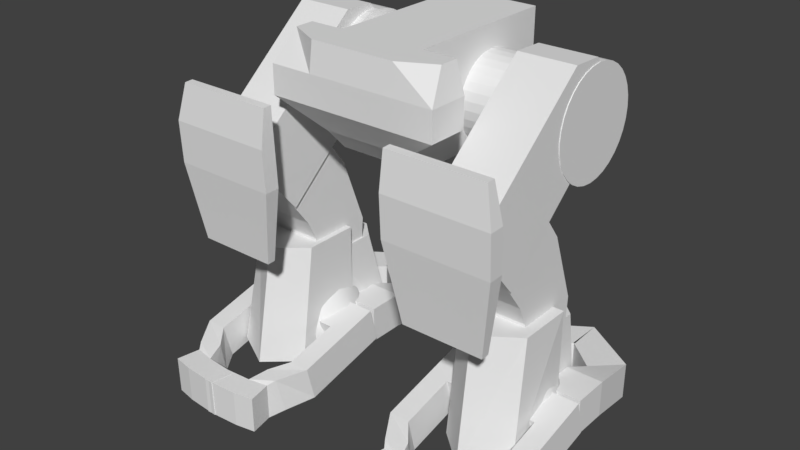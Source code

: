 # Source: untitled.blend  (saved by Blender 2.79.0; exported with 4.5.12 LTS)
import bpy
from mathutils import Matrix  # noqa: F401  (used for matrix-valued properties, if any)

bpy.ops.wm.read_factory_settings(use_empty=True)
scene = bpy.context.scene
scene.name = 'Scene'

# ---- collections
col_collection_1 = bpy.data.collections.new('Collection 1'); scene.collection.children.link(col_collection_1)

# ---- materials (node trees are filled in below, after node groups)
mat_material = bpy.data.materials.new('Material')
mat_material.alpha_threshold = 0.0
mat_material.use_transparent_shadow = False
mat_material.roughness = 0.5
mat_material.line_color = (0.0, 0.0, 0.0, 1.0)

# ---- material node trees

# ---- world
world_world = bpy.data.worlds.new('World'); scene.world = world_world
world_world.color = (0.05088, 0.05088, 0.05088)
world_world.use_sun_shadow = False
world_world.sun_shadow_jitter_overblur = 0.0
world_world.cycles.sampling_method = 'MANUAL'

# ---- meshes
me_cube = bpy.data.meshes.new('Cube')
me_cube.from_pydata([(1.0, 2.13, -1.494), (1.0, -1.0, -1.494), (-1.0, -1.0, -1.494), (-1.0, 2.13, -1.494), (1.0, 2.76, 1.0), (1.0, -1.0, 1.0), (-1.0, -1.0, 1.0), (-1.0, 2.76, 1.0), (1.0, -1.447, -1.0), (-1.0, -1.447, -1.0), (1.0, -1.855, 1.0), (-1.0, -1.855, 1.0), (1.031, -1.0, -1.0), (1.8, -1.0, 1.0), (-1.053, -1.0, -1.0), (-1.8, -1.0, 1.0), (1.031, -1.447, -1.0), (1.8, -1.444, 1.0), (-1.053, -1.447, -1.0), (-1.8, -1.444, 1.0), (1.0, 2.76, -0.3333), (1.0, 2.76, 0.3333), (1.0, -1.0, -0.3333), (1.0, -1.0, 0.3333), (-1.0, -1.0, -0.3333), (-1.0, -1.0, 0.3333), (-1.0, 2.76, -0.3333), (-1.0, 2.76, 0.3333), (1.0, -1.948, -0.3333), (1.0, -1.948, 0.3333), (-1.0, -1.948, -0.3333), (-1.0, -1.948, 0.3333), (2.0, -1.0, -0.3333), (2.0, -1.0, 0.3333), (-2.0, -1.0, -0.3333), (-2.0, -1.0, 0.3333), (2.0, -1.948, -0.3333), (2.0, -1.948, 0.3333), (-2.0, -1.948, -0.3333), (-2.0, -1.948, 0.3333)], [], [(0, 1, 2, 3), (4, 7, 6, 5), (21, 4, 5, 23), (2, 1, 8, 9), (25, 6, 7, 27), (20, 0, 3, 26), (29, 10, 11, 31), (5, 6, 11, 10), (8, 1, 12, 16), (11, 6, 15, 19), (34, 14, 18, 38), (33, 13, 17, 37), (31, 11, 19, 39), (5, 10, 17, 13), (2, 9, 18, 14), (24, 2, 14, 34), (23, 5, 13, 33), (28, 8, 16, 36), (10, 29, 37, 17), (29, 28, 36, 37), (1, 22, 32, 12), (22, 23, 33, 32), (6, 25, 35, 15), (25, 24, 34, 35), (9, 30, 38, 18), (30, 31, 39, 38), (12, 32, 36, 16), (32, 33, 37, 36), (15, 35, 39, 19), (35, 34, 38, 39), (8, 28, 30, 9), (28, 29, 31, 30), (4, 21, 27, 7), (21, 20, 26, 27), (2, 24, 26, 3), (24, 25, 27, 26), (0, 20, 22, 1), (20, 21, 23, 22)])
me_cube.materials.append(mat_material)
me_cube.use_remesh_preserve_volume = False
me_cube.use_remesh_preserve_attributes = False
me_cube.use_mirror_vertex_groups = False
me_cube.update()
me_icosphere = bpy.data.meshes.new('Icosphere')
me_icosphere.from_pydata([(0.0, 0.0, -1.0), (0.7236, -0.5257, -0.4472), (-0.2764, -0.8506, -0.4472), (-0.8944, 0.0, -0.4472), (-0.2764, 0.8506, -0.4472), (0.7236, 0.5257, -0.4472), (0.2764, -0.8506, 0.4472), (-0.7236, -0.5257, 0.4472), (-0.7236, 0.5257, 0.4472), (0.2764, 0.8506, 0.4472), (0.8944, 0.0, 0.4472), (0.0, 0.0, 1.0), (-0.1625, -0.5, -0.8507), (0.4253, -0.309, -0.8507), (0.2629, -0.809, -0.5257), (0.8506, 0.0, -0.5257), (0.4253, 0.309, -0.8507), (-0.5257, 0.0, -0.8507), (-0.6882, -0.5, -0.5257), (-0.1625, 0.5, -0.8507), (-0.6882, 0.5, -0.5257), (0.2629, 0.809, -0.5257), (0.9511, -0.309, 0.0), (0.9511, 0.309, 0.0), (0.0, -1.0, 0.0), (0.5878, -0.809, 0.0), (-0.9511, -0.309, 0.0), (-0.5878, -0.809, 0.0), (-0.5878, 0.809, 0.0), (-0.9511, 0.309, 0.0), (0.5878, 0.809, 0.0), (0.0, 1.0, 0.0), (0.6882, -0.5, 0.5257), (-0.2629, -0.809, 0.5257), (-0.8506, 0.0, 0.5257), (-0.2629, 0.809, 0.5257), (0.6882, 0.5, 0.5257), (0.1625, -0.5, 0.8507), (0.5257, 0.0, 0.8507), (-0.4253, -0.309, 0.8507), (-0.4253, 0.309, 0.8507), (0.1625, 0.5, 0.8507)], [], [(0, 13, 12), (1, 13, 15), (0, 12, 17), (0, 17, 19), (0, 19, 16), (1, 15, 22), (2, 14, 24), (3, 18, 26), (4, 20, 28), (5, 21, 30), (1, 22, 25), (2, 24, 27), (3, 26, 29), (4, 28, 31), (5, 30, 23), (6, 32, 37), (7, 33, 39), (8, 34, 40), (9, 35, 41), (10, 36, 38), (38, 41, 11), (38, 36, 41), (36, 9, 41), (41, 40, 11), (41, 35, 40), (35, 8, 40), (40, 39, 11), (40, 34, 39), (34, 7, 39), (39, 37, 11), (39, 33, 37), (33, 6, 37), (37, 38, 11), (37, 32, 38), (32, 10, 38), (23, 36, 10), (23, 30, 36), (30, 9, 36), (31, 35, 9), (31, 28, 35), (28, 8, 35), (29, 34, 8), (29, 26, 34), (26, 7, 34), (27, 33, 7), (27, 24, 33), (24, 6, 33), (25, 32, 6), (25, 22, 32), (22, 10, 32), (30, 31, 9), (30, 21, 31), (21, 4, 31), (28, 29, 8), (28, 20, 29), (20, 3, 29), (26, 27, 7), (26, 18, 27), (18, 2, 27), (24, 25, 6), (24, 14, 25), (14, 1, 25), (22, 23, 10), (22, 15, 23), (15, 5, 23), (16, 21, 5), (16, 19, 21), (19, 4, 21), (19, 20, 4), (19, 17, 20), (17, 3, 20), (17, 18, 3), (17, 12, 18), (12, 2, 18), (15, 16, 5), (15, 13, 16), (13, 0, 16), (12, 14, 2), (12, 13, 14), (13, 1, 14)])
me_icosphere.polygons.foreach_set('use_smooth', [True] * 80)
me_icosphere.use_remesh_preserve_volume = False
me_icosphere.use_remesh_preserve_attributes = False
me_icosphere.use_mirror_vertex_groups = False
me_icosphere.update()
me_cylinder = bpy.data.meshes.new('Cylinder')
me_cylinder.from_pydata([(4.451e-08, 1.0, -0.5357), (0.0, 1.0, 1.0), (0.1951, 0.9808, -0.5357), (0.1951, 0.9808, 1.0), (0.3827, 0.9239, -0.5357), (0.3827, 0.9239, 1.0), (0.5556, 0.8315, -0.5357), (0.5556, 0.8315, 1.0), (0.7071, 0.7071, -0.5357), (0.7071, 0.7071, 1.0), (0.8315, 0.5556, -0.5357), (0.8315, 0.5556, 1.0), (0.9239, 0.3827, -0.5357), (0.9239, 0.3827, 1.0), (0.9808, 0.1951, -0.5357), (0.9808, 0.1951, 1.0), (1.0, 7.55e-08, -0.5357), (1.0, 7.55e-08, 1.0), (0.9808, -0.1951, -0.5357), (0.9808, -0.1951, 1.0), (0.9239, -0.3827, -0.5357), (0.9239, -0.3827, 1.0), (0.8315, -0.5556, -0.5357), (0.8315, -0.5556, 1.0), (0.7071, -0.7071, -0.5357), (0.7071, -0.7071, 1.0), (0.5556, -0.8315, -0.5357), (0.5556, -0.8315, 1.0), (0.3827, -0.9239, -0.5357), (0.3827, -0.9239, 1.0), (0.1951, -0.9808, -0.5357), (0.1951, -0.9808, 1.0), (-2.813e-07, -1.0, -0.5357), (-3.258e-07, -1.0, 1.0), (-0.1951, -0.9808, -0.5357), (-0.1951, -0.9808, 1.0), (-0.3827, -0.9239, -0.5357), (-0.3827, -0.9239, 1.0), (-0.5556, -0.8315, -0.5357), (-0.5556, -0.8315, 1.0), (-0.7071, -0.7071, -0.5357), (-0.7071, -0.7071, 1.0), (-0.8315, -0.5556, -0.5357), (-0.8315, -0.5556, 1.0), (-0.9239, -0.3827, -0.5357), (-0.9239, -0.3827, 1.0), (-0.9808, -0.1951, -0.5357), (-0.9808, -0.1951, 1.0), (-1.0, 9.656e-07, -0.5357), (-1.0, 9.656e-07, 1.0), (-0.9808, 0.1951, -0.5357), (-0.9808, 0.1951, 1.0), (-0.9239, 0.3827, -0.5357), (-0.9239, 0.3827, 1.0), (-0.8315, 0.5556, -0.5357), (-0.8315, 0.5556, 1.0), (-0.7071, 0.7071, -0.5357), (-0.7071, 0.7071, 1.0), (-0.5556, 0.8315, -0.5357), (-0.5556, 0.8315, 1.0), (-0.3827, 0.9239, -0.5357), (-0.3827, 0.9239, 1.0), (-0.1951, 0.9808, -0.5357), (-0.1951, 0.9808, 1.0), (1.024e-08, 1.246, -0.5885), (0.2431, 1.222, -0.5885), (0.4768, 1.151, -0.5885), (0.6922, 1.036, -0.5885), (0.881, 0.881, -0.5885), (1.036, 0.6922, -0.5885), (1.151, 0.4768, -0.5885), (1.222, 0.2431, -0.5885), (1.246, 2.397e-08, -0.5885), (1.222, -0.2431, -0.5885), (1.151, -0.4768, -0.5885), (1.036, -0.6922, -0.5885), (0.881, -0.881, -0.5885), (0.6922, -1.036, -0.5885), (0.4768, -1.151, -0.5885), (0.2431, -1.222, -0.5885), (-3.957e-07, -1.246, -0.5885), (-0.2431, -1.222, -0.5885), (-0.4768, -1.151, -0.5885), (-0.6922, -1.036, -0.5885), (-0.881, -0.881, -0.5885), (-1.036, -0.6922, -0.5885), (-1.151, -0.4768, -0.5885), (-1.222, -0.2431, -0.5885), (-1.246, 1.133e-06, -0.5885), (-1.222, 0.2431, -0.5885), (-1.151, 0.4768, -0.5885), (-1.036, 0.6922, -0.5885), (-0.881, 0.881, -0.5885), (-0.6922, 1.036, -0.5885), (-0.4768, 1.151, -0.5885), (-0.2431, 1.222, -0.5885), (-1.046e-07, 1.246, -1.786), (0.2431, 1.222, -1.786), (0.4768, 1.151, -1.786), (0.6922, 1.036, -1.786), (0.881, 0.881, -1.786), (1.036, 0.6922, -1.786), (1.151, 0.4768, -1.786), (1.222, 0.2431, -1.786), (1.246, 2.397e-08, -1.786), (1.222, -0.2431, -1.786), (1.151, -0.4768, -1.786), (1.036, -0.6922, -1.786), (0.881, -0.881, -1.786), (0.6922, -1.036, -1.786), (0.4768, -1.151, -1.786), (0.2431, -1.222, -1.786), (-5.106e-07, -1.246, -1.786), (-0.2431, -1.222, -1.786), (-0.4768, -1.151, -1.786), (-0.6922, -1.036, -1.786), (-0.881, -0.881, -1.786), (-1.036, -0.6922, -1.786), (-1.151, -0.4768, -1.786), (-1.222, -0.2431, -1.786), (-1.246, 1.133e-06, -1.786), (-1.222, 0.2431, -1.786), (-1.151, 0.4768, -1.786), (-1.036, 0.6922, -1.786), (-0.881, 0.881, -1.786), (-0.6922, 1.036, -1.786), (-0.4768, 1.151, -1.786), (-0.2431, 1.222, -1.786)], [], [(0, 1, 3, 2), (2, 3, 5, 4), (4, 5, 7, 6), (6, 7, 9, 8), (8, 9, 11, 10), (10, 11, 13, 12), (12, 13, 15, 14), (14, 15, 17, 16), (16, 17, 19, 18), (18, 19, 21, 20), (20, 21, 23, 22), (22, 23, 25, 24), (24, 25, 27, 26), (26, 27, 29, 28), (28, 29, 31, 30), (30, 31, 33, 32), (32, 33, 35, 34), (34, 35, 37, 36), (36, 37, 39, 38), (38, 39, 41, 40), (40, 41, 43, 42), (42, 43, 45, 44), (44, 45, 47, 46), (46, 47, 49, 48), (48, 49, 51, 50), (50, 51, 53, 52), (52, 53, 55, 54), (54, 55, 57, 56), (56, 57, 59, 58), (58, 59, 61, 60), (3, 1, 63, 61, 59, 57, 55, 53, 51, 49, 47, 45, 43, 41, 39, 37, 35, 33, 31, 29, 27, 25, 23, 21, 19, 17, 15, 13, 11, 9, 7, 5), (60, 61, 63, 62), (62, 63, 1, 0), (10, 12, 70, 69), (78, 79, 111, 110), (28, 30, 79, 78), (46, 48, 88, 87), (2, 4, 66, 65), (20, 22, 75, 74), (38, 40, 84, 83), (56, 58, 93, 92), (12, 14, 71, 70), (30, 32, 80, 79), (48, 50, 89, 88), (4, 6, 67, 66), (22, 24, 76, 75), (40, 42, 85, 84), (58, 60, 94, 93), (14, 16, 72, 71), (32, 34, 81, 80), (50, 52, 90, 89), (6, 8, 68, 67), (24, 26, 77, 76), (42, 44, 86, 85), (60, 62, 95, 94), (16, 18, 73, 72), (34, 36, 82, 81), (52, 54, 91, 90), (8, 10, 69, 68), (26, 28, 78, 77), (44, 46, 87, 86), (0, 2, 65, 64), (62, 0, 64, 95), (18, 20, 74, 73), (36, 38, 83, 82), (54, 56, 92, 91), (96, 97, 98, 99, 100, 101, 102, 103, 104, 105, 106, 107, 108, 109, 110, 111, 112, 113, 114, 115, 116, 117, 118, 119, 120, 121, 122, 123, 124, 125, 126, 127), (65, 66, 98, 97), (92, 93, 125, 124), (79, 80, 112, 111), (66, 67, 99, 98), (93, 94, 126, 125), (80, 81, 113, 112), (67, 68, 100, 99), (94, 95, 127, 126), (81, 82, 114, 113), (68, 69, 101, 100), (95, 64, 96, 127), (82, 83, 115, 114), (69, 70, 102, 101), (83, 84, 116, 115), (70, 71, 103, 102), (84, 85, 117, 116), (71, 72, 104, 103), (85, 86, 118, 117), (72, 73, 105, 104), (86, 87, 119, 118), (73, 74, 106, 105), (87, 88, 120, 119), (74, 75, 107, 106), (88, 89, 121, 120), (75, 76, 108, 107), (89, 90, 122, 121), (76, 77, 109, 108), (90, 91, 123, 122), (77, 78, 110, 109), (64, 65, 97, 96), (91, 92, 124, 123)])
me_cylinder.use_remesh_preserve_volume = False
me_cylinder.use_remesh_preserve_attributes = False
me_cylinder.use_mirror_vertex_groups = False
me_cylinder.update()
me_cube_006 = bpy.data.meshes.new('Cube.006')
me_cube_006.from_pydata([(-1.0, -1.0, -0.2124), (-1.0, -1.0, 1.788), (-1.0, 1.0, -0.2124), (-1.0, 1.0, 1.788), (1.0, -1.0, -0.2124), (1.0, -1.0, 1.788), (1.0, 1.0, -0.2124), (1.0, 1.0, 1.788), (-0.611, 2.538, 1.0), (-0.611, 2.538, -1.0), (0.611, 4.121, -1.0), (0.611, 4.121, 1.0), (-2.508, 4.153, 1.0), (-2.508, 4.153, -1.0), (-3.932, -1.0, -0.2124), (-3.932, -1.0, 1.788), (-3.932, 1.0, -0.2124), (-3.932, 1.0, 1.788), (-5.932, -1.0, -0.2124), (-5.932, -1.0, 1.788), (-5.932, 1.0, -0.2124), (-5.932, 1.0, 1.788), (-4.321, 2.538, 1.0), (-4.321, 2.538, -1.0), (-5.543, 4.121, -1.0), (-5.543, 4.121, 1.0), (-2.424, 4.153, 1.0), (-2.424, 4.153, -1.0), (-2.466, 6.152, -1.0), (-2.466, 6.152, 1.0)], [], [(0, 1, 3, 2), (3, 7, 11, 8), (6, 7, 5, 4), (4, 5, 1, 0), (2, 6, 4, 0), (7, 3, 1, 5), (8, 11, 29, 12), (2, 3, 8, 9), (7, 6, 10, 11), (6, 2, 9, 10), (13, 12, 29, 28), (9, 8, 12, 13), (11, 10, 28, 29), (10, 9, 13, 28), (14, 16, 17, 15), (17, 22, 25, 21), (20, 18, 19, 21), (18, 14, 15, 19), (16, 14, 18, 20), (21, 19, 15, 17), (22, 26, 29, 25), (16, 23, 22, 17), (21, 25, 24, 20), (20, 24, 23, 16), (27, 28, 29, 26), (23, 27, 26, 22), (25, 29, 28, 24), (24, 28, 27, 23)])
me_cube_006.use_remesh_preserve_volume = False
me_cube_006.use_remesh_preserve_attributes = False
me_cube_006.use_mirror_vertex_groups = False
me_cube_006.update()
me_cube_005 = bpy.data.meshes.new('Cube.005')
me_cube_005.from_pydata([(-0.5355, -1.0, -1.0), (-0.5355, -1.0, 1.0), (-0.5355, 1.0, -1.0), (-0.5355, 1.0, 1.0), (0.5827, -1.0, -1.0), (0.5827, -1.0, 1.0), (0.5827, 1.0, -1.0), (0.5827, 1.0, 1.0), (-0.5355, -4.043, -1.0), (-0.5355, -4.043, 1.0), (0.5827, -4.043, 1.0), (0.5827, -4.043, -1.0), (-1.121, -5.081, -1.048), (-1.309, -5.043, 0.9429), (-0.2837, -5.476, 1.048), (-0.09575, -5.514, -0.9429), (-1.646, -6.526, -0.965), (-1.63, -6.077, 0.9839), (-0.5322, -5.87, 0.9271), (-0.5483, -6.319, -1.022), (-1.397, -7.767, -0.6809), (-1.381, -7.318, 1.268), (-0.2833, -7.111, 1.211), (-0.2994, -7.561, -0.7377), (-3.574, -6.666, -0.9129), (-3.558, -6.217, 1.036), (-3.325, -7.907, -0.6288), (-3.309, -7.458, 1.32), (-1.315, 1.0, -1.0), (-1.315, -1.0, -1.0), (-1.315, -1.0, 1.0), (-1.315, 1.0, 1.0), (-5.636, -1.0, -1.0), (-5.636, -1.0, 1.0), (-5.636, 1.0, -1.0), (-5.636, 1.0, 1.0), (-6.754, -1.0, -1.0), (-6.754, -1.0, 1.0), (-6.754, 1.0, -1.0), (-6.754, 1.0, 1.0), (-5.636, -4.043, -1.0), (-5.636, -4.043, 1.0), (-6.754, -4.043, 1.0), (-6.754, -4.043, -1.0), (-5.05, -5.081, -1.048), (-4.862, -5.043, 0.9429), (-5.888, -5.476, 1.048), (-6.076, -5.514, -0.9429), (-4.526, -6.526, -0.965), (-4.542, -6.077, 0.9839), (-5.639, -5.87, 0.9271), (-5.623, -6.319, -1.022), (-4.774, -7.767, -0.6809), (-4.791, -7.318, 1.268), (-5.888, -7.111, 1.211), (-5.872, -7.561, -0.7377), (-2.597, -6.666, -0.9129), (-2.614, -6.217, 1.036), (-2.846, -7.907, -0.6288), (-2.862, -7.458, 1.32), (-4.856, 1.0, -1.0), (-4.856, -1.0, -1.0), (-4.856, -1.0, 1.0), (-4.856, 1.0, 1.0)], [], [(3, 2, 28, 31), (2, 3, 7, 6), (6, 7, 5, 4), (1, 0, 8, 9), (2, 6, 4, 0), (7, 3, 1, 5), (8, 11, 15, 12), (0, 4, 11, 8), (5, 1, 9, 10), (4, 5, 10, 11), (14, 13, 17, 18), (9, 8, 12, 13), (10, 9, 13, 14), (11, 10, 14, 15), (19, 18, 22, 23), (15, 14, 18, 19), (12, 15, 19, 16), (13, 12, 16, 17), (23, 22, 21, 20), (16, 19, 23, 20), (20, 21, 27, 26), (18, 17, 21, 22), (25, 24, 26, 27), (21, 17, 25, 27), (17, 16, 24, 25), (16, 20, 26, 24), (29, 30, 31, 28), (0, 1, 30, 29), (1, 3, 31, 30), (2, 0, 29, 28), (35, 63, 60, 34), (34, 38, 39, 35), (38, 36, 37, 39), (33, 41, 40, 32), (34, 32, 36, 38), (39, 37, 33, 35), (40, 44, 47, 43), (32, 40, 43, 36), (37, 42, 41, 33), (36, 43, 42, 37), (46, 50, 49, 45), (41, 45, 44, 40), (42, 46, 45, 41), (43, 47, 46, 42), (51, 55, 54, 50), (47, 51, 50, 46), (44, 48, 51, 47), (45, 49, 48, 44), (55, 52, 53, 54), (48, 52, 55, 51), (52, 58, 59, 53), (50, 54, 53, 49), (57, 59, 58, 56), (53, 59, 57, 49), (49, 57, 56, 48), (48, 56, 58, 52), (61, 60, 63, 62), (32, 61, 62, 33), (33, 62, 63, 35), (34, 60, 61, 32)])
me_cube_005.use_remesh_preserve_volume = False
me_cube_005.use_remesh_preserve_attributes = False
me_cube_005.use_mirror_vertex_groups = False
me_cube_005.update()
me_cube_004 = bpy.data.meshes.new('Cube.004')
me_cube_004.from_pydata([(-0.8218, -0.8278, -1.809), (-0.6598, -0.2951, 0.4942), (-0.6598, 1.0, -1.809), (-0.6598, 1.0, 0.4942), (0.5998, -0.6891, -1.809), (0.5998, -0.2951, 0.4942), (0.5998, 1.0, -1.809), (0.5998, 1.0, 0.4942), (0.1799, 1.0, -1.809), (-0.24, 1.0, -1.809), (-0.24, 1.0, 0.4942), (0.1799, 1.0, 0.4942), (-0.348, -1.178, -1.809), (0.1259, -1.132, -1.809), (0.1799, -0.6915, 0.4942), (-0.24, -0.6915, 0.4942)], [], [(0, 1, 3, 2), (8, 11, 7, 6), (6, 7, 5, 4), (12, 15, 1, 0), (8, 6, 4, 13), (10, 3, 1, 15), (7, 11, 14, 5), (11, 10, 15, 14), (2, 9, 12, 0), (9, 8, 13, 12), (4, 5, 14, 13), (13, 14, 15, 12), (2, 3, 10, 9), (9, 10, 11, 8)])
me_cube_004.use_remesh_preserve_volume = False
me_cube_004.use_remesh_preserve_attributes = False
me_cube_004.use_mirror_vertex_groups = False
me_cube_004.update()
me_cube_003 = bpy.data.meshes.new('Cube.003')
me_cube_003.from_pydata([(-1.162, -0.8278, -1.809), (-1.0, -0.2951, 1.0), (-1.0, 1.0, -1.809), (-1.0, 1.0, 1.0), (0.5998, -0.6891, -1.809), (0.5998, -0.2951, 1.0), (0.5998, 1.0, -1.809), (0.5998, 1.0, 1.0), (-0.1026, 1.0, -1.809), (-0.1026, 1.0, 1.0), (-0.1737, -1.367, -1.809), (-0.1026, -0.9117, 1.0)], [], [(0, 1, 3, 2), (8, 9, 7, 6), (6, 7, 5, 4), (10, 11, 1, 0), (8, 6, 4, 10), (9, 3, 1, 11), (7, 9, 11, 5), (2, 8, 10, 0), (4, 5, 11, 10), (2, 3, 9, 8)])
me_cube_003.use_remesh_preserve_volume = False
me_cube_003.use_remesh_preserve_attributes = False
me_cube_003.use_mirror_vertex_groups = False
me_cube_003.update()
me_cube_002 = bpy.data.meshes.new('Cube.002')
me_cube_002.from_pydata([(-0.3422, -0.2004, -1.4), (-0.3422, -1.4, 0.2004), (-0.3422, 0.9841, -0.3203), (-0.3422, -0.2154, 1.28), (0.8735, -0.2004, -1.4), (0.8735, -1.4, 0.2004), (0.8735, 0.9841, -0.3203), (0.8735, -0.2154, 1.28), (-0.3422, 1.587, -1.942), (-0.3422, 0.01877, -1.869), (0.8735, 1.587, -1.942), (0.8735, 0.01877, -1.869), (-0.3422, 1.502, -3.357), (-0.3422, -0.06676, -3.285), (0.8735, 1.502, -3.357), (0.8735, -0.06676, -3.285)], [], [(0, 1, 3, 2), (2, 3, 7, 6), (6, 7, 5, 4), (4, 5, 1, 0), (0, 2, 8, 9), (7, 3, 1, 5), (10, 11, 15, 14), (6, 4, 11, 10), (4, 0, 9, 11), (2, 6, 10, 8), (12, 14, 15, 13), (9, 8, 12, 13), (11, 9, 13, 15), (8, 10, 14, 12)])
me_cube_002.use_remesh_preserve_volume = False
me_cube_002.use_remesh_preserve_attributes = False
me_cube_002.use_mirror_vertex_groups = False
me_cube_002.update()
me_cube_001 = bpy.data.meshes.new('Cube.001')
me_cube_001.from_pydata([(-0.3188, -2.957, -2.568), (-0.3188, -3.043, -0.5276), (-0.3188, 1.047, -0.5988), (-0.3188, -0.2169, 0.8174), (1.0, -2.957, -2.568), (1.0, -3.043, -0.5276), (1.0, 1.047, -0.5988), (1.0, -0.2169, 0.8174), (-0.3188, -3.24, -1.965), (-0.3188, -3.523, -1.361), (-0.3188, 0.4813, 0.6085), (-0.3188, 0.7641, 0.004851), (1.0, 0.4813, 0.6085), (1.0, 0.7641, 0.004851), (1.0, -3.523, -1.361), (1.0, -3.24, -1.965), (-0.3188, -3.742, -1.273), (-0.3188, -3.54, -0.3331), (1.0, -3.54, -0.3331), (1.0, -3.742, -1.273), (-0.3188, -4.08, -1.193), (-0.3188, -3.877, -0.2533), (1.0, -3.877, -0.2533), (1.0, -4.08, -1.193), (1.0, -3.362, 0.4947), (-0.3188, -3.362, 0.4947), (1.0, -3.549, 0.5351), (-0.3188, -3.549, 0.5351), (1.0, -4.123, -3.044), (-0.3188, -4.123, -3.044), (1.0, -4.311, -3.004), (-0.3188, -4.311, -3.004), (-0.8302, -3.742, -1.273), (-0.8302, -3.54, -0.3331), (-0.8302, -4.08, -1.193), (-0.8302, -3.877, -0.2533), (-0.6453, -3.362, 0.4947), (-0.6453, -3.549, 0.5351), (-0.5531, -4.311, -3.004), (-0.5531, -4.123, -3.044), (1.642, -3.54, -0.3331), (1.642, -3.742, -1.273), (1.642, -3.877, -0.2533), (1.642, -4.08, -1.193), (1.642, -3.549, 0.5351), (1.642, -3.362, 0.4947), (1.32, -4.123, -3.044), (1.32, -4.311, -3.004)], [], [(9, 1, 3, 10), (10, 3, 7, 12), (12, 7, 5, 14), (5, 1, 17, 18), (2, 6, 4, 0), (7, 3, 1, 5), (4, 15, 8, 0), (15, 14, 9, 8), (6, 13, 15, 4), (13, 12, 14, 15), (2, 11, 13, 6), (11, 10, 12, 13), (0, 8, 11, 2), (8, 9, 10, 11), (16, 19, 28, 29), (14, 5, 18, 19), (1, 9, 16, 17), (9, 14, 19, 16), (23, 22, 21, 20), (29, 31, 38, 39), (23, 30, 47, 43), (27, 25, 36, 37), (24, 25, 27, 26), (18, 17, 25, 24), (22, 23, 43, 42), (21, 22, 26, 27), (29, 28, 30, 31), (26, 22, 42, 44), (16, 29, 39, 32), (23, 20, 31, 30), (33, 35, 37, 36), (33, 32, 34, 35), (34, 32, 39, 38), (25, 17, 33, 36), (20, 21, 35, 34), (17, 16, 32, 33), (31, 20, 34, 38), (21, 27, 37, 35), (41, 40, 42, 43), (42, 40, 45, 44), (41, 43, 47, 46), (24, 26, 44, 45), (28, 19, 41, 46), (30, 28, 46, 47), (19, 18, 40, 41), (18, 24, 45, 40)])
me_cube_001.use_remesh_preserve_volume = False
me_cube_001.use_remesh_preserve_attributes = False
me_cube_001.use_mirror_vertex_groups = False
me_cube_001.update()
arm_metarig_001 = bpy.data.armatures.new('metarig.001')  # bones are not reproduced

# ---- objects
ob_metarig = bpy.data.objects.new('metarig', arm_metarig_001)
ob_cube = bpy.data.objects.new('Cube', me_cube)
ob_icosphere = bpy.data.objects.new('Icosphere', me_icosphere)
ob_cylinder = bpy.data.objects.new('Cylinder', me_cylinder)
ob_cube_006 = bpy.data.objects.new('Cube.006', me_cube_006)
ob_cube_005 = bpy.data.objects.new('Cube.005', me_cube_005)
ob_cube_004 = bpy.data.objects.new('Cube.004', me_cube_004)
ob_cube_003 = bpy.data.objects.new('Cube.003', me_cube_003)
ob_cube_002 = bpy.data.objects.new('Cube.002', me_cube_002)
ob_cube_001 = bpy.data.objects.new('Cube.001', me_cube_001)

# ---- transforms, parenting, visibility, modifiers, constraints
ob_metarig.location = (0.0, 0.3553, 0.0)
ob_metarig.scale = (4.0, 4.0, 4.0)
ob_metarig.display_type = 'WIRE'
ob_metarig.show_name = True
ob_metarig.show_in_front = True
ob_metarig.lineart.crease_threshold = 0.0
ob_cube.parent = ob_metarig
ob_cube.matrix_parent_inverse = Matrix(((0.25, 0.0, 0.0, 0.0), (0.0, 0.25, 0.0, -0.08882), (0.0, 0.0, 0.25, 1.194), (0.0, 0.0, 0.0, 1.0)))
ob_cube.location = (0.0, 0.0, 0.0)
ob_cube.lock_rotations_4d = False
ob_cube.empty_display_type = 'ARROWS'
ob_cube.lineart.crease_threshold = 0.0
_vg = ob_cube.vertex_groups.new(name='spine')
for _i, _w in zip([0, 1, 2, 3, 4, 5, 6, 7, 8, 9, 10, 11, 12, 13, 14, 15, 16, 17, 18, 19, 20, 21, 22, 23, 24, 25, 26, 27, 28, 29, 30, 31, 32, 33, 34, 35, 36, 37, 38, 39], [1.0, 1.0, 1.0, 1.0, 1.0, 1.0, 1.0, 1.0, 1.0, 1.0, 1.0, 1.0, 1.0, 1.0, 1.0, 1.0, 1.0, 1.0, 1.0, 1.0, 1.0, 1.0, 1.0, 1.0, 1.0, 1.0, 1.0, 1.0, 1.0, 1.0, 1.0, 1.0, 1.0, 1.0, 1.0, 1.0, 1.0, 1.0, 1.0, 1.0]): _vg.add([_i], _w, 'REPLACE')
_vg = ob_cube.vertex_groups.new(name='spine.001')
_vg = ob_cube.vertex_groups.new(name='spine.002')
_vg = ob_cube.vertex_groups.new(name='spine.003')
_vg = ob_cube.vertex_groups.new(name='spine.004')
_vg = ob_cube.vertex_groups.new(name='spine.005')
_vg = ob_cube.vertex_groups.new(name='spine.006')
_vg = ob_cube.vertex_groups.new(name='shoulder.L')
_vg = ob_cube.vertex_groups.new(name='upper_arm.L')
_vg = ob_cube.vertex_groups.new(name='forearm.L')
_vg = ob_cube.vertex_groups.new(name='hand.L')
_vg = ob_cube.vertex_groups.new(name='shoulder.R')
_vg = ob_cube.vertex_groups.new(name='upper_arm.R')
_vg = ob_cube.vertex_groups.new(name='forearm.R')
_vg = ob_cube.vertex_groups.new(name='hand.R')
_vg = ob_cube.vertex_groups.new(name='breast.L')
_vg = ob_cube.vertex_groups.new(name='breast.R')
_vg = ob_cube.vertex_groups.new(name='pelvis.L')
_vg = ob_cube.vertex_groups.new(name='pelvis.R')
_vg = ob_cube.vertex_groups.new(name='thigh.L')
_vg = ob_cube.vertex_groups.new(name='shin.L')
_vg = ob_cube.vertex_groups.new(name='foot.L')
_vg = ob_cube.vertex_groups.new(name='toe.L')
_vg = ob_cube.vertex_groups.new(name='heel.02.L')
_vg = ob_cube.vertex_groups.new(name='thigh.R')
_vg = ob_cube.vertex_groups.new(name='shin.R')
_vg = ob_cube.vertex_groups.new(name='foot.R')
_vg = ob_cube.vertex_groups.new(name='toe.R')
_vg = ob_cube.vertex_groups.new(name='heel.02.R')
_m = ob_cube.modifiers.new('Armature', 'ARMATURE')
_m.object = ob_metarig
ob_icosphere.parent = ob_metarig
ob_icosphere.matrix_parent_inverse = Matrix(((0.25, 0.0, 0.0, 0.0), (0.0, 0.25, 0.0, -0.08882), (0.0, 0.0, 0.25, 1.194), (0.0, 0.0, 0.0, 1.0)))
ob_icosphere.location = (-2.785, -0.1613, -6.472)
ob_icosphere.scale = (1.132, 1.132, 1.132)
ob_icosphere.lineart.crease_threshold = 0.0
_vg = ob_icosphere.vertex_groups.new(name='spine')
_vg = ob_icosphere.vertex_groups.new(name='spine.001')
_vg = ob_icosphere.vertex_groups.new(name='spine.002')
_vg = ob_icosphere.vertex_groups.new(name='spine.003')
_vg = ob_icosphere.vertex_groups.new(name='spine.004')
_vg = ob_icosphere.vertex_groups.new(name='spine.005')
_vg = ob_icosphere.vertex_groups.new(name='spine.006')
_vg = ob_icosphere.vertex_groups.new(name='shoulder.L')
_vg = ob_icosphere.vertex_groups.new(name='upper_arm.L')
_vg = ob_icosphere.vertex_groups.new(name='forearm.L')
_vg = ob_icosphere.vertex_groups.new(name='hand.L')
_vg = ob_icosphere.vertex_groups.new(name='shoulder.R')
_vg = ob_icosphere.vertex_groups.new(name='upper_arm.R')
_vg = ob_icosphere.vertex_groups.new(name='forearm.R')
_vg = ob_icosphere.vertex_groups.new(name='hand.R')
_vg = ob_icosphere.vertex_groups.new(name='breast.L')
_vg = ob_icosphere.vertex_groups.new(name='breast.R')
_vg = ob_icosphere.vertex_groups.new(name='pelvis.L')
_vg = ob_icosphere.vertex_groups.new(name='pelvis.R')
_vg = ob_icosphere.vertex_groups.new(name='thigh.L')
_vg = ob_icosphere.vertex_groups.new(name='shin.L')
_vg = ob_icosphere.vertex_groups.new(name='foot.L')
_vg = ob_icosphere.vertex_groups.new(name='toe.L')
_vg = ob_icosphere.vertex_groups.new(name='heel.02.L')
_vg = ob_icosphere.vertex_groups.new(name='thigh.R')
_vg = ob_icosphere.vertex_groups.new(name='shin.R')
for _i, _w in zip([0, 1, 2, 3, 4, 5, 6, 7, 8, 9, 10, 11, 12, 13, 14, 15, 16, 17, 18, 19, 20, 21, 22, 23, 24, 25, 26, 27, 28, 29, 30, 31, 32, 33, 34, 35, 36, 37, 38, 39, 40, 41], [1.0, 1.0, 1.0, 1.0, 1.0, 1.0, 1.0, 1.0, 1.0, 1.0, 1.0, 1.0, 1.0, 1.0, 1.0, 1.0, 1.0, 1.0, 1.0, 1.0, 1.0, 1.0, 1.0, 1.0, 1.0, 1.0, 1.0, 1.0, 1.0, 1.0, 1.0, 1.0, 1.0, 1.0, 1.0, 1.0, 1.0, 1.0, 1.0, 1.0, 1.0, 1.0]): _vg.add([_i], _w, 'REPLACE')
_vg = ob_icosphere.vertex_groups.new(name='foot.R')
_vg = ob_icosphere.vertex_groups.new(name='toe.R')
_vg = ob_icosphere.vertex_groups.new(name='heel.02.R')
_m = ob_icosphere.modifiers.new('Mirror', 'MIRROR')
_m.mirror_object = ob_cube
_m = ob_icosphere.modifiers.new('Armature', 'ARMATURE')
_m.object = ob_metarig
ob_cylinder.parent = ob_metarig
ob_cylinder.matrix_parent_inverse = Matrix(((0.25, 0.0, 0.0, 0.0), (0.0, 0.25, 0.0, -0.08882), (0.0, 0.0, 0.25, 1.194), (0.0, 0.0, 0.0, 1.0)))
ob_cylinder.location = (-1.214, 1.225, -0.5276)
ob_cylinder.rotation_euler = (-0.0, 1.571, 0.0)
ob_cylinder.scale = (1.0, 1.0, 1.27)
ob_cylinder.lineart.crease_threshold = 0.0
_vg = ob_cylinder.vertex_groups.new(name='spine')
_vg = ob_cylinder.vertex_groups.new(name='spine.001')
_vg = ob_cylinder.vertex_groups.new(name='spine.002')
_vg = ob_cylinder.vertex_groups.new(name='spine.003')
_vg = ob_cylinder.vertex_groups.new(name='spine.004')
_vg = ob_cylinder.vertex_groups.new(name='spine.005')
_vg = ob_cylinder.vertex_groups.new(name='spine.006')
_vg = ob_cylinder.vertex_groups.new(name='shoulder.L')
_vg = ob_cylinder.vertex_groups.new(name='upper_arm.L')
_vg = ob_cylinder.vertex_groups.new(name='forearm.L')
_vg = ob_cylinder.vertex_groups.new(name='hand.L')
_vg = ob_cylinder.vertex_groups.new(name='shoulder.R')
_vg = ob_cylinder.vertex_groups.new(name='upper_arm.R')
_vg = ob_cylinder.vertex_groups.new(name='forearm.R')
_vg = ob_cylinder.vertex_groups.new(name='hand.R')
_vg = ob_cylinder.vertex_groups.new(name='breast.L')
_vg = ob_cylinder.vertex_groups.new(name='breast.R')
_vg = ob_cylinder.vertex_groups.new(name='pelvis.L')
_vg = ob_cylinder.vertex_groups.new(name='pelvis.R')
for _i, _w in zip([0, 1, 2, 3, 4, 5, 6, 7, 8, 9, 10, 12, 14, 15, 16, 17, 18, 19, 20, 21, 22, 23, 24, 25, 26, 27, 28, 29, 30, 31, 32, 33, 34, 35, 36, 37, 38, 39, 40, 41, 42, 43, 44, 45, 46, 48, 50, 52, 53, 54, 55, 56, 57, 58, 59, 60, 61, 62, 63, 64, 65, 66, 67, 68, 69, 70, 71, 72, 73, 74, 75, 76, 77, 78, 79, 80, 81, 82, 83, 84, 85, 86, 87, 88, 89, 90, 91, 92, 93, 94, 95, 96, 97, 98, 99, 100, 101, 102, 103, 104, 105, 106, 107, 108, 109, 110, 111, 112, 113, 114, 115, 116, 117, 118, 119, 120, 121, 122, 123, 124, 125, 126, 127], [1.0, 0.9668, 1.0, 0.8982, 1.0, 0.5995, 1.0, 0.1916, 1.0, 0.01403, 1.0, 1.0, 1.0, 0.9951, 1.0, 0.996, 1.0, 0.9975, 1.0, 0.9988, 1.0, 0.9996, 1.0, 0.9999, 1.0, 1.0, 0.9977, 1.0, 1.0, 1.0, 1.0, 0.9997, 1.0, 0.9968, 1.0, 0.9846, 1.0, 0.964, 1.0, 0.9443, 1.0, 0.9298, 1.0, 0.9195, 1.0, 1.0, 1.0, 1.0, 0.0006667, 1.0, 0.04645, 1.0, 0.2774, 1.0, 0.6558, 1.0, 0.9011, 1.0, 0.9659, 1.0, 1.0, 1.0, 1.0, 1.0, 1.0, 1.0, 1.0, 1.0, 1.0, 1.0, 1.0, 1.0, 1.0, 0.9835, 1.0, 1.0, 1.0, 1.0, 1.0, 1.0, 1.0, 1.0, 1.0, 1.0, 1.0, 1.0, 1.0, 1.0, 1.0, 1.0, 1.0, 1.0, 1.0, 1.0, 1.0, 1.0, 1.0, 1.0, 1.0, 1.0, 0.9999, 0.9994, 0.997, 0.9908, 0.9827, 0.981, 0.989, 1.0, 1.0, 1.0, 1.0, 1.0, 1.0, 1.0, 1.0, 1.0, 1.0, 1.0, 1.0, 1.0, 1.0, 1.0, 1.0]): _vg.add([_i], _w, 'REPLACE')
_vg = ob_cylinder.vertex_groups.new(name='thigh.L')
_vg = ob_cylinder.vertex_groups.new(name='shin.L')
_vg = ob_cylinder.vertex_groups.new(name='foot.L')
_vg = ob_cylinder.vertex_groups.new(name='toe.L')
_vg = ob_cylinder.vertex_groups.new(name='heel.02.L')
_vg = ob_cylinder.vertex_groups.new(name='thigh.R')
_vg = ob_cylinder.vertex_groups.new(name='shin.R')
_vg = ob_cylinder.vertex_groups.new(name='foot.R')
_vg = ob_cylinder.vertex_groups.new(name='toe.R')
_vg = ob_cylinder.vertex_groups.new(name='heel.02.R')
_m = ob_cylinder.modifiers.new('Mirror', 'MIRROR')
_m.mirror_object = ob_cube
_m = ob_cylinder.modifiers.new('Armature', 'ARMATURE')
_m.object = ob_metarig
ob_cube_006.parent = ob_metarig
ob_cube_006.matrix_parent_inverse = Matrix(((0.25, 0.0, 0.0, 0.0), (0.0, 0.25, 0.0, -0.08882), (0.0, 0.0, 0.25, 1.194), (0.0, 0.0, 0.0, 1.0)))
ob_cube_006.location = (-1.718, 0.5914, -6.814)
ob_cube_006.scale = (0.4327, 0.4327, 0.4327)
ob_cube_006.lineart.crease_threshold = 0.0
_vg = ob_cube_006.vertex_groups.new(name='spine')
_vg = ob_cube_006.vertex_groups.new(name='spine.001')
_vg = ob_cube_006.vertex_groups.new(name='spine.002')
_vg = ob_cube_006.vertex_groups.new(name='spine.003')
_vg = ob_cube_006.vertex_groups.new(name='spine.004')
_vg = ob_cube_006.vertex_groups.new(name='spine.005')
_vg = ob_cube_006.vertex_groups.new(name='spine.006')
_vg = ob_cube_006.vertex_groups.new(name='shoulder.L')
_vg = ob_cube_006.vertex_groups.new(name='upper_arm.L')
_vg = ob_cube_006.vertex_groups.new(name='forearm.L')
_vg = ob_cube_006.vertex_groups.new(name='hand.L')
_vg = ob_cube_006.vertex_groups.new(name='shoulder.R')
_vg = ob_cube_006.vertex_groups.new(name='upper_arm.R')
_vg = ob_cube_006.vertex_groups.new(name='forearm.R')
_vg = ob_cube_006.vertex_groups.new(name='hand.R')
_vg = ob_cube_006.vertex_groups.new(name='breast.L')
_vg = ob_cube_006.vertex_groups.new(name='breast.R')
_vg = ob_cube_006.vertex_groups.new(name='pelvis.L')
_vg = ob_cube_006.vertex_groups.new(name='pelvis.R')
_vg = ob_cube_006.vertex_groups.new(name='thigh.L')
_vg = ob_cube_006.vertex_groups.new(name='shin.L')
_vg = ob_cube_006.vertex_groups.new(name='foot.L')
_vg = ob_cube_006.vertex_groups.new(name='toe.L')
_vg = ob_cube_006.vertex_groups.new(name='heel.02.L')
_vg = ob_cube_006.vertex_groups.new(name='thigh.R')
_vg = ob_cube_006.vertex_groups.new(name='shin.R')
_vg = ob_cube_006.vertex_groups.new(name='foot.R')
_vg = ob_cube_006.vertex_groups.new(name='toe.R')
_vg = ob_cube_006.vertex_groups.new(name='heel.02.R')
for _i, _w in zip([0, 1, 2, 3, 4, 5, 6, 7, 8, 9, 10, 11, 12, 13, 14, 15, 16, 17, 18, 19, 20, 21, 22, 23, 24, 25, 26, 27, 28, 29], [1.0, 1.0, 1.0, 1.0, 0.9999, 1.0, 1.0, 1.0, 1.0, 1.0, 1.0, 1.0, 1.0, 1.0, 0.9999, 0.9999, 1.0, 0.9996, 0.9942, 0.9918, 1.0, 1.0, 1.0, 1.0, 1.0, 1.0, 1.0, 1.0, 1.0, 1.0]): _vg.add([_i], _w, 'REPLACE')
_m = ob_cube_006.modifiers.new('Mirror.001', 'MIRROR')
_m.mirror_object = ob_cube
_m = ob_cube_006.modifiers.new('Armature', 'ARMATURE')
_m.object = ob_metarig
ob_cube_005.parent = ob_metarig
ob_cube_005.matrix_parent_inverse = Matrix(((0.25, 0.0, 0.0, 0.0), (0.0, 0.25, 0.0, -0.08882), (0.0, 0.0, 0.25, 1.194), (0.0, 0.0, 0.0, 1.0)))
ob_cube_005.location = (-1.449, -0.3828, -6.468)
ob_cube_005.rotation_euler = (0.2379, -0.0, 0.0)
ob_cube_005.scale = (0.4327, 0.4327, 0.4327)
ob_cube_005.lineart.crease_threshold = 0.0
_vg = ob_cube_005.vertex_groups.new(name='spine')
_vg = ob_cube_005.vertex_groups.new(name='spine.001')
_vg = ob_cube_005.vertex_groups.new(name='spine.002')
_vg = ob_cube_005.vertex_groups.new(name='spine.003')
_vg = ob_cube_005.vertex_groups.new(name='spine.004')
_vg = ob_cube_005.vertex_groups.new(name='spine.005')
_vg = ob_cube_005.vertex_groups.new(name='spine.006')
_vg = ob_cube_005.vertex_groups.new(name='shoulder.L')
_vg = ob_cube_005.vertex_groups.new(name='upper_arm.L')
_vg = ob_cube_005.vertex_groups.new(name='forearm.L')
_vg = ob_cube_005.vertex_groups.new(name='hand.L')
_vg = ob_cube_005.vertex_groups.new(name='shoulder.R')
_vg = ob_cube_005.vertex_groups.new(name='upper_arm.R')
_vg = ob_cube_005.vertex_groups.new(name='forearm.R')
_vg = ob_cube_005.vertex_groups.new(name='hand.R')
_vg = ob_cube_005.vertex_groups.new(name='breast.L')
_vg = ob_cube_005.vertex_groups.new(name='breast.R')
_vg = ob_cube_005.vertex_groups.new(name='pelvis.L')
_vg = ob_cube_005.vertex_groups.new(name='pelvis.R')
_vg = ob_cube_005.vertex_groups.new(name='thigh.L')
_vg = ob_cube_005.vertex_groups.new(name='shin.L')
_vg = ob_cube_005.vertex_groups.new(name='foot.L')
_vg = ob_cube_005.vertex_groups.new(name='toe.L')
_vg = ob_cube_005.vertex_groups.new(name='heel.02.L')
_vg = ob_cube_005.vertex_groups.new(name='thigh.R')
_vg = ob_cube_005.vertex_groups.new(name='shin.R')
_vg = ob_cube_005.vertex_groups.new(name='foot.R')
for _i, _w in zip([0, 1, 2, 3, 4, 5, 6, 7, 8, 9, 10, 11, 12, 13, 14, 15, 16, 17, 18, 19, 20, 21, 22, 23, 24, 25, 26, 27, 28, 29, 30, 31, 32, 33, 34, 35, 36, 37, 38, 39, 40, 41, 42, 43, 44, 45, 46, 47, 48, 49, 50, 51, 52, 53, 54, 55, 56, 57, 58, 59, 60, 61, 62, 63], [1.0, 1.0, 1.0, 1.0, 1.0, 1.0, 1.0, 1.0, 1.0, 1.0, 1.0, 1.0, 1.0, 1.0, 1.0, 1.0, 1.0, 1.0, 1.0, 1.0, 1.0, 1.0, 1.0, 1.0, 1.0, 1.0, 1.0, 1.0, 1.0, 1.0, 1.0, 1.0, 1.0, 1.0, 1.0, 1.0, 1.0, 1.0, 1.0, 1.0, 0.9989, 0.9999, 1.0, 1.0, 1.0, 0.998, 1.0, 1.0, 1.0, 0.9988, 1.0, 1.0, 1.0, 0.9929, 1.0, 1.0, 1.0, 1.0, 1.0, 1.0, 1.0, 1.0, 1.0, 1.0]): _vg.add([_i], _w, 'REPLACE')
_vg = ob_cube_005.vertex_groups.new(name='toe.R')
_vg = ob_cube_005.vertex_groups.new(name='heel.02.R')
for _i, _w in zip([0, 1, 2, 3, 4, 5, 6, 7, 8, 9, 10, 11, 12, 13, 14, 15, 16, 17, 18, 19, 20, 21, 22, 23, 24, 25, 26, 27, 28, 29, 30, 31, 32, 33, 34, 35, 36, 37, 38, 39, 40, 41, 42, 43, 44, 45, 46, 47, 48, 49, 50, 51, 52, 53, 54, 55, 56, 57, 58, 59, 60, 61, 62, 63], [1.82e-25, 6.134e-06, 1.984e-27, 1.939e-06, 1.371e-15, 1.574e-05, 1.177e-25, 5.032e-11, 3.552e-38, 5.043e-15, 3.746e-11, 6.462e-23, 2.973e-24, 3.49e-09, 6.345e-06, 1.254e-18, 7.094e-31, 3.785e-10, 4.995e-05, 2.658e-19, 1.018e-15, 5.29e-26, 9.267e-11, 4.075e-24, 8.854e-26, 1.634e-25, 1.48e-28, 5.752e-22, 2.047e-29, 8.505e-30, 1.565e-09, 1.011e-19, 3.42e-31, 1.71e-29, 3.076e-10, 0.0, 2.017e-26, 0.0, 3.144e-06, 0.0, 2.334e-13, 1.235e-11, 2.362e-17, 1.629e-22, 3.61e-06, 1.725e-16, 1.101e-27, 7.249e-24, 1.147e-22, 6.608e-31, 1.639e-31, 0.0, 0.001879, 4.686e-20, 0.0, 4.768e-14, 5.43e-30, 8.094e-15, 3.274e-12, 7.638e-24, 5.377e-16, 2.535e-32, 3.599e-27, 2.763e-29]): _vg.add([_i], _w, 'REPLACE')
_m = ob_cube_005.modifiers.new('Mirror.001', 'MIRROR')
_m.mirror_object = ob_cube
_m = ob_cube_005.modifiers.new('Armature', 'ARMATURE')
_m.object = ob_metarig
ob_cube_004.parent = ob_metarig
ob_cube_004.matrix_parent_inverse = Matrix(((0.25, 0.0, 0.0, 0.0), (0.0, 0.25, 0.0, -0.08882), (0.0, 0.0, 0.25, 1.194), (0.0, 0.0, 0.0, 1.0)))
ob_cube_004.location = (-2.813, 0.7029, -5.199)
ob_cube_004.rotation_euler = (0.0, -0.0, -3.142)
ob_cube_004.lineart.crease_threshold = 0.0
_vg = ob_cube_004.vertex_groups.new(name='spine')
_vg = ob_cube_004.vertex_groups.new(name='spine.001')
_vg = ob_cube_004.vertex_groups.new(name='spine.002')
_vg = ob_cube_004.vertex_groups.new(name='spine.003')
_vg = ob_cube_004.vertex_groups.new(name='spine.004')
_vg = ob_cube_004.vertex_groups.new(name='spine.005')
_vg = ob_cube_004.vertex_groups.new(name='spine.006')
_vg = ob_cube_004.vertex_groups.new(name='shoulder.L')
_vg = ob_cube_004.vertex_groups.new(name='upper_arm.L')
_vg = ob_cube_004.vertex_groups.new(name='forearm.L')
_vg = ob_cube_004.vertex_groups.new(name='hand.L')
_vg = ob_cube_004.vertex_groups.new(name='shoulder.R')
_vg = ob_cube_004.vertex_groups.new(name='upper_arm.R')
_vg = ob_cube_004.vertex_groups.new(name='forearm.R')
_vg = ob_cube_004.vertex_groups.new(name='hand.R')
_vg = ob_cube_004.vertex_groups.new(name='breast.L')
_vg = ob_cube_004.vertex_groups.new(name='breast.R')
_vg = ob_cube_004.vertex_groups.new(name='pelvis.L')
_vg = ob_cube_004.vertex_groups.new(name='pelvis.R')
_vg = ob_cube_004.vertex_groups.new(name='thigh.L')
_vg = ob_cube_004.vertex_groups.new(name='shin.L')
_vg = ob_cube_004.vertex_groups.new(name='foot.L')
_vg = ob_cube_004.vertex_groups.new(name='toe.L')
_vg = ob_cube_004.vertex_groups.new(name='heel.02.L')
_vg = ob_cube_004.vertex_groups.new(name='thigh.R')
_vg = ob_cube_004.vertex_groups.new(name='shin.R')
for _i, _w in zip([0, 1, 2, 3, 4, 5, 6, 7, 8, 9, 10, 11, 12, 13, 14, 15], [0.998, 1.0, 1.0, 1.0, 1.0, 0.9899, 1.0, 0.926, 1.0, 1.0, 1.0, 1.0, 1.0, 1.0, 0.9939, 1.0]): _vg.add([_i], _w, 'REPLACE')
_vg = ob_cube_004.vertex_groups.new(name='foot.R')
_vg = ob_cube_004.vertex_groups.new(name='toe.R')
_vg = ob_cube_004.vertex_groups.new(name='heel.02.R')
for _i, _w in zip([0, 1, 2, 3, 4, 5, 6, 7, 8, 9, 10, 11, 12, 13, 14, 15], [2.146e-08, 6.686e-15, 1.519e-09, 0.02109, 4.635e-23, 1.157e-09, 0.0005105, 6.196e-12, 8.59e-13, 9.302e-13, 0.01828, 1.733e-07, 1.35e-20, 4.687e-19, 6.146e-20, 2.967e-30]): _vg.add([_i], _w, 'REPLACE')
_m = ob_cube_004.modifiers.new('Mirror', 'MIRROR')
_m.mirror_object = ob_cube
_m = ob_cube_004.modifiers.new('Armature', 'ARMATURE')
_m.object = ob_metarig
ob_cube_003.parent = ob_metarig
ob_cube_003.matrix_parent_inverse = Matrix(((0.25, 0.0, 0.0, 0.0), (0.0, 0.25, 0.0, -0.08882), (0.0, 0.0, 0.25, 1.194), (0.0, 0.0, 0.0, 1.0)))
ob_cube_003.location = (-2.666, -0.7179, -5.199)
ob_cube_003.lineart.crease_threshold = 0.0
_vg = ob_cube_003.vertex_groups.new(name='spine')
_vg = ob_cube_003.vertex_groups.new(name='spine.001')
_vg = ob_cube_003.vertex_groups.new(name='spine.002')
_vg = ob_cube_003.vertex_groups.new(name='spine.003')
_vg = ob_cube_003.vertex_groups.new(name='spine.004')
_vg = ob_cube_003.vertex_groups.new(name='spine.005')
_vg = ob_cube_003.vertex_groups.new(name='spine.006')
_vg = ob_cube_003.vertex_groups.new(name='shoulder.L')
_vg = ob_cube_003.vertex_groups.new(name='upper_arm.L')
_vg = ob_cube_003.vertex_groups.new(name='forearm.L')
_vg = ob_cube_003.vertex_groups.new(name='hand.L')
_vg = ob_cube_003.vertex_groups.new(name='shoulder.R')
_vg = ob_cube_003.vertex_groups.new(name='upper_arm.R')
_vg = ob_cube_003.vertex_groups.new(name='forearm.R')
_vg = ob_cube_003.vertex_groups.new(name='hand.R')
_vg = ob_cube_003.vertex_groups.new(name='breast.L')
_vg = ob_cube_003.vertex_groups.new(name='breast.R')
_vg = ob_cube_003.vertex_groups.new(name='pelvis.L')
_vg = ob_cube_003.vertex_groups.new(name='pelvis.R')
_vg = ob_cube_003.vertex_groups.new(name='thigh.L')
_vg = ob_cube_003.vertex_groups.new(name='shin.L')
_vg = ob_cube_003.vertex_groups.new(name='foot.L')
_vg = ob_cube_003.vertex_groups.new(name='toe.L')
_vg = ob_cube_003.vertex_groups.new(name='heel.02.L')
_vg = ob_cube_003.vertex_groups.new(name='thigh.R')
_vg = ob_cube_003.vertex_groups.new(name='shin.R')
for _i, _w in zip([0, 1, 2, 3, 4, 5, 6, 7, 8, 9, 10, 11], [1.0, 1.0, 1.0, 0.9999, 1.0, 1.0, 0.9979, 1.0, 1.0, 1.0, 1.0, 1.0]): _vg.add([_i], _w, 'REPLACE')
_vg = ob_cube_003.vertex_groups.new(name='foot.R')
_vg = ob_cube_003.vertex_groups.new(name='toe.R')
_vg = ob_cube_003.vertex_groups.new(name='heel.02.R')
_m = ob_cube_003.modifiers.new('Mirror', 'MIRROR')
_m.mirror_object = ob_cube
_m = ob_cube_003.modifiers.new('Armature', 'ARMATURE')
_m.object = ob_metarig
ob_cube_002.parent = ob_metarig
ob_cube_002.matrix_parent_inverse = Matrix(((0.25, 0.0, 0.0, 0.0), (0.0, 0.25, 0.0, -0.08882), (0.0, 0.0, 0.25, 1.194), (0.0, 0.0, 0.0, 1.0)))
ob_cube_002.location = (-3.073, -0.7459, -2.267)
ob_cube_002.lineart.crease_threshold = 0.0
_vg = ob_cube_002.vertex_groups.new(name='spine')
_vg = ob_cube_002.vertex_groups.new(name='spine.001')
_vg = ob_cube_002.vertex_groups.new(name='spine.002')
_vg = ob_cube_002.vertex_groups.new(name='spine.003')
_vg = ob_cube_002.vertex_groups.new(name='spine.004')
_vg = ob_cube_002.vertex_groups.new(name='spine.005')
_vg = ob_cube_002.vertex_groups.new(name='spine.006')
_vg = ob_cube_002.vertex_groups.new(name='shoulder.L')
_vg = ob_cube_002.vertex_groups.new(name='upper_arm.L')
_vg = ob_cube_002.vertex_groups.new(name='forearm.L')
_vg = ob_cube_002.vertex_groups.new(name='hand.L')
_vg = ob_cube_002.vertex_groups.new(name='shoulder.R')
_vg = ob_cube_002.vertex_groups.new(name='upper_arm.R')
_vg = ob_cube_002.vertex_groups.new(name='forearm.R')
_vg = ob_cube_002.vertex_groups.new(name='hand.R')
_vg = ob_cube_002.vertex_groups.new(name='breast.L')
_vg = ob_cube_002.vertex_groups.new(name='breast.R')
_vg = ob_cube_002.vertex_groups.new(name='pelvis.L')
_vg = ob_cube_002.vertex_groups.new(name='pelvis.R')
_vg = ob_cube_002.vertex_groups.new(name='thigh.L')
_vg = ob_cube_002.vertex_groups.new(name='shin.L')
_vg = ob_cube_002.vertex_groups.new(name='foot.L')
_vg = ob_cube_002.vertex_groups.new(name='toe.L')
_vg = ob_cube_002.vertex_groups.new(name='heel.02.L')
_vg = ob_cube_002.vertex_groups.new(name='thigh.R')
_vg = ob_cube_002.vertex_groups.new(name='shin.R')
for _i, _w in zip([0, 1, 2, 3, 4, 5, 6, 7, 8, 9, 10, 11, 12, 13, 14, 15], [1.0, 0.9999, 1.0, 1.0, 1.0, 1.0, 0.9994, 0.9951, 1.0, 1.0, 1.0, 1.0, 1.0, 1.0, 0.9999, 1.0]): _vg.add([_i], _w, 'REPLACE')
_vg = ob_cube_002.vertex_groups.new(name='foot.R')
_vg = ob_cube_002.vertex_groups.new(name='toe.R')
_vg = ob_cube_002.vertex_groups.new(name='heel.02.R')
_m = ob_cube_002.modifiers.new('Mirror', 'MIRROR')
_m.mirror_object = ob_cube
_m = ob_cube_002.modifiers.new('Armature', 'ARMATURE')
_m.object = ob_metarig
ob_cube_001.parent = ob_metarig
ob_cube_001.matrix_parent_inverse = Matrix(((0.25, 0.0, 0.0, 0.0), (0.0, 0.25, 0.0, -0.08882), (0.0, 0.0, 0.25, 1.194), (0.0, 0.0, 0.0, 1.0)))
ob_cube_001.location = (-3.145, 0.8486, 0.123)
ob_cube_001.rotation_euler = (0.2572, -0.0, 0.0)
ob_cube_001.lineart.crease_threshold = 0.0
_vg = ob_cube_001.vertex_groups.new(name='spine')
_vg = ob_cube_001.vertex_groups.new(name='spine.001')
_vg = ob_cube_001.vertex_groups.new(name='spine.002')
_vg = ob_cube_001.vertex_groups.new(name='spine.003')
_vg = ob_cube_001.vertex_groups.new(name='spine.004')
_vg = ob_cube_001.vertex_groups.new(name='spine.005')
_vg = ob_cube_001.vertex_groups.new(name='spine.006')
_vg = ob_cube_001.vertex_groups.new(name='shoulder.L')
_vg = ob_cube_001.vertex_groups.new(name='upper_arm.L')
_vg = ob_cube_001.vertex_groups.new(name='forearm.L')
_vg = ob_cube_001.vertex_groups.new(name='hand.L')
_vg = ob_cube_001.vertex_groups.new(name='shoulder.R')
_vg = ob_cube_001.vertex_groups.new(name='upper_arm.R')
_vg = ob_cube_001.vertex_groups.new(name='forearm.R')
_vg = ob_cube_001.vertex_groups.new(name='hand.R')
_vg = ob_cube_001.vertex_groups.new(name='breast.L')
_vg = ob_cube_001.vertex_groups.new(name='breast.R')
_vg = ob_cube_001.vertex_groups.new(name='pelvis.L')
_vg = ob_cube_001.vertex_groups.new(name='pelvis.R')
_vg = ob_cube_001.vertex_groups.new(name='thigh.L')
_vg = ob_cube_001.vertex_groups.new(name='shin.L')
_vg = ob_cube_001.vertex_groups.new(name='foot.L')
_vg = ob_cube_001.vertex_groups.new(name='toe.L')
_vg = ob_cube_001.vertex_groups.new(name='heel.02.L')
_vg = ob_cube_001.vertex_groups.new(name='thigh.R')
for _i, _w in zip([0, 1, 2, 3, 4, 5, 6, 7, 8, 9, 10, 11, 12, 13, 14, 15, 16, 17, 18, 19, 20, 21, 22, 23, 24, 25, 26, 27, 28, 29, 30, 31, 32, 33, 34, 35, 36, 37, 38, 39, 40, 41, 42, 43, 44, 45, 46, 47], [1.0, 1.0, 0.9425, 0.9968, 1.0, 1.0, 1.0, 1.0, 1.0, 1.0, 1.0, 0.998, 1.0, 1.0, 1.0, 1.0, 1.0, 1.0, 1.0, 1.0, 1.0, 1.0, 1.0, 1.0, 1.0, 1.0, 1.0, 1.0, 1.0, 1.0, 1.0, 0.9941, 1.0, 1.0, 1.0, 1.0, 0.9999, 1.0, 1.0, 1.0, 1.0, 1.0, 1.0, 1.0, 1.0, 1.0, 1.0, 1.0]): _vg.add([_i], _w, 'REPLACE')
_vg = ob_cube_001.vertex_groups.new(name='shin.R')
_vg = ob_cube_001.vertex_groups.new(name='foot.R')
_vg = ob_cube_001.vertex_groups.new(name='toe.R')
_vg = ob_cube_001.vertex_groups.new(name='heel.02.R')
_m = ob_cube_001.modifiers.new('Mirror', 'MIRROR')
_m.mirror_object = ob_cube
_m = ob_cube_001.modifiers.new('Armature', 'ARMATURE')
_m.object = ob_metarig

# ---- collection membership
col_collection_1.objects.link(ob_metarig)
col_collection_1.objects.link(ob_cube)
col_collection_1.objects.link(ob_icosphere)
col_collection_1.objects.link(ob_cylinder)
col_collection_1.objects.link(ob_cube_006)
col_collection_1.objects.link(ob_cube_005)
col_collection_1.objects.link(ob_cube_004)
col_collection_1.objects.link(ob_cube_003)
col_collection_1.objects.link(ob_cube_002)
col_collection_1.objects.link(ob_cube_001)

# ---- scene / render settings (as saved in the file)
scene.frame_start = 1; scene.frame_end = 250; scene.frame_set(1)
scene.render.engine = 'BLENDER_EEVEE_NEXT'
scene.render.resolution_percentage = 50
scene.render.dither_intensity = 0.0
scene.cycles.use_denoising = False
scene.cycles.samples = 128
scene.cycles.sampling_pattern = 'TABULATED_SOBOL'
scene.cycles.use_adaptive_sampling = False
scene.cycles.use_light_tree = False
scene.cycles.blur_glossy = 0.0
scene.cycles.sample_clamp_indirect = 0.0
scene.view_settings.view_transform = 'Standard'
bpy.context.view_layer.update()

# ---- added for rendering (the .blend has no active camera and no usable light): camera, sun
cam_auto = bpy.data.cameras.new('AutoCamera')
cam_auto.lens = 50.0
cam_auto.sensor_width = 36.0
cam_auto.clip_end = 1000.0
ob_auto_camera = bpy.data.objects.new('AutoCamera', cam_auto)
scene.collection.objects.link(ob_auto_camera)
ob_auto_camera.location = (13.3076, -16.4064, 12.237)
ob_auto_camera.rotation_euler = (1.09748, -7.21219e-08, 0.694738)
scene.camera = ob_auto_camera
light_auto_sun = bpy.data.lights.new('AutoSun', 'SUN')
light_auto_sun.energy = 3.0
light_auto_sun.angle = 0.0523599
ob_auto_sun = bpy.data.objects.new('AutoSun', light_auto_sun)
scene.collection.objects.link(ob_auto_sun)
ob_auto_sun.rotation_euler = (0.872665, 0.174533, 0.523599)
bpy.context.view_layer.update()
